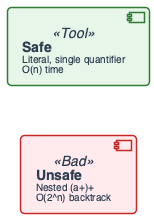

The diagram above was rendered by PlantUML. Its source (embedded in the PNG):
@startuml
'=================================================
' REGEX: Safe vs unsafe (backtracking)
' Literal/single quantifier vs nested quantifiers
'=================================================

left to right direction
skinparam linetype ortho
skinparam shadowing false
skinparam roundcorner 8
skinparam handwritten false
skinparam nodesep 50
skinparam ranksep 45

skinparam defaultFontName "Segoe UI, Helvetica, sans-serif"
skinparam defaultFontSize 16
skinparam defaultFontColor #2C3E50

skinparam rectangle {
    BackgroundColor #F8F9FA
    BorderColor #90A4AE
    BorderThickness 2
    FontSize 14
    Padding 12
}
skinparam component {
    BackgroundColor #FFFFFF
    BorderColor #78909C
    BorderThickness 1.5
    FontSize 14
    Padding 12
}
skinparam arrow {
    Color #607D8B
    Thickness 2.5
    FontSize 11
}

skinparam component<<Tool>> {
    BackgroundColor #E8F5E9
    BorderColor #2E7D32
}
skinparam component<<Bad>> {
    BackgroundColor #FFEBEE
    BorderColor #C62828
}

component "**Safe**\n<size:10>Literal, single quantifier</size>\n<size:10>O(n) time</size>" as SAFE <<Tool>>
component "**Unsafe**\n<size:10>Nested (a+)+</size>\n<size:10>O(2^n) backtrack</size>" as UNSAFE <<Bad>>

SAFE -[hidden]right- UNSAFE
@enduml